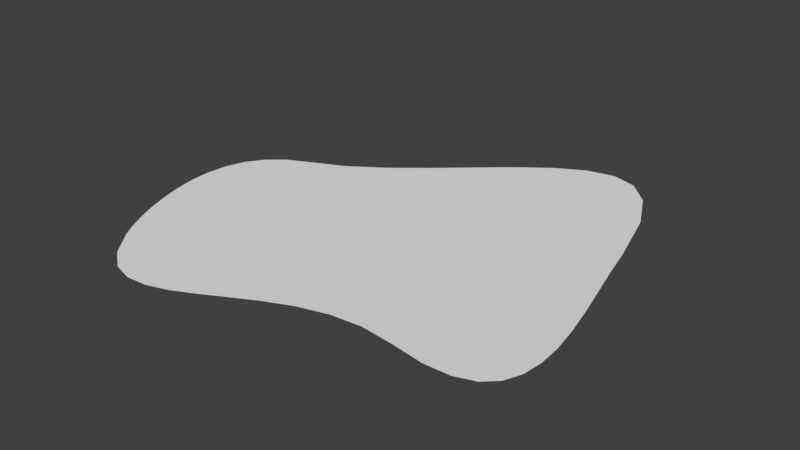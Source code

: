 # Source: Puddle.blend  (saved by Blender 2.79.0; exported with 4.5.12 LTS)
import bpy
from mathutils import Matrix  # noqa: F401  (used for matrix-valued properties, if any)

bpy.ops.wm.read_factory_settings(use_empty=True)
scene = bpy.context.scene
scene.name = 'Scene'

# ---- collections
col_collection_1 = bpy.data.collections.new('Collection 1'); scene.collection.children.link(col_collection_1)

# ---- world
world_world = bpy.data.worlds.new('World'); scene.world = world_world
world_world.color = (0.05088, 0.05088, 0.05088)
world_world.use_sun_shadow = False
world_world.sun_shadow_jitter_overblur = 0.0
world_world.cycles.sampling_method = 'MANUAL'

# ---- meshes
me_cubeziercurve_001 = bpy.data.meshes.new('CUBezierCurve.001')
me_cubeziercurve_001.from_pydata([(-1.0, 0.0, 0.0), (-0.7759, 0.1042, 0.0), (-0.5544, 0.2543, 0.0), (-0.337, 0.4317, 0.0), (-0.1252, 0.6181, 0.0), (0.07972, 0.7947, 0.0), (0.2763, 0.943, 0.0), (0.463, 1.044, 0.0), (0.6385, 1.081, 0.0), (0.8014, 1.033, 0.0), (0.9502, 0.8824, 0.0), (1.084, 0.611, 0.0), (1.2, 0.2, 0.0), (1.253, -0.02718, 0.0), (1.309, -0.246, 0.0), (1.361, -0.4535, 0.0), (1.404, -0.6465, 0.0), (1.433, -0.822, 0.0), (1.442, -0.9768, 0.0), (1.427, -1.108, 0.0), (1.383, -1.212, 0.0), (1.303, -1.287, 0.0), (1.183, -1.328, 0.0), (1.017, -1.334, 0.0), (0.8, -1.3, 0.0), (0.5841, -1.276, 0.0), (0.3853, -1.296, 0.0), (0.2014, -1.348, 0.0), (0.03067, -1.422, 0.0), (-0.129, -1.505, 0.0), (-0.2795, -1.587, 0.0), (-0.4228, -1.656, 0.0), (-0.5609, -1.699, 0.0), (-0.6957, -1.707, 0.0), (-0.8292, -1.668, 0.0), (-0.9633, -1.569, 0.0), (-1.1, -1.4, 0.0), (-1.153, -1.314, 0.0), (-1.209, -1.208, 0.0), (-1.263, -1.086, 0.0), (-1.312, -0.9534, 0.0), (-1.351, -0.8137, 0.0), (-1.377, -0.6714, 0.0), (-1.384, -0.5306, 0.0), (-1.369, -0.3957, 0.0), (-1.327, -0.2709, 0.0), (-1.254, -0.1605, 0.0), (-1.147, -0.06879, 0.0)], [], [(0, 47, 46, 45, 44, 43, 42, 41, 40, 39, 38, 37, 36, 35, 34, 33, 32, 31, 30, 29, 28, 27, 26, 25, 24, 23, 22, 21, 20, 19, 18, 17, 16, 15, 14, 13, 12, 11, 10, 9, 8, 7, 6, 5, 4, 3, 2, 1)])
me_cubeziercurve_001.use_remesh_preserve_volume = False
me_cubeziercurve_001.use_remesh_preserve_attributes = False
me_cubeziercurve_001.use_mirror_vertex_groups = False
me_cubeziercurve_001.update()

# ---- objects
ob_beziercurve = bpy.data.objects.new('BezierCurve', me_cubeziercurve_001)

# ---- transforms, parenting, visibility, modifiers, constraints
ob_beziercurve.location = (0.0, 0.0, 0.0)
ob_beziercurve.lineart.crease_threshold = 0.0

# ---- collection membership
col_collection_1.objects.link(ob_beziercurve)

# ---- scene / render settings (as saved in the file)
scene.frame_start = 1; scene.frame_end = 250; scene.frame_set(1)
scene.render.engine = 'BLENDER_EEVEE_NEXT'
scene.render.resolution_percentage = 50
scene.render.dither_intensity = 0.0
scene.cycles.use_denoising = False
scene.cycles.samples = 128
scene.cycles.sampling_pattern = 'TABULATED_SOBOL'
scene.cycles.use_adaptive_sampling = False
scene.cycles.use_light_tree = False
scene.cycles.blur_glossy = 0.0
scene.cycles.sample_clamp_indirect = 0.0
scene.view_settings.view_transform = 'Standard'
bpy.context.view_layer.update()

# ---- added for rendering (the .blend has no active camera and no usable light): camera, sun
cam_auto = bpy.data.cameras.new('AutoCamera')
cam_auto.lens = 50.0
cam_auto.sensor_width = 36.0
cam_auto.clip_end = 1000.0
ob_auto_camera = bpy.data.objects.new('AutoCamera', cam_auto)
scene.collection.objects.link(ob_auto_camera)
ob_auto_camera.location = (3.70219, -4.7208, 2.9383)
ob_auto_camera.rotation_euler = (1.09748, -7.21219e-08, 0.694738)
scene.camera = ob_auto_camera
light_auto_sun = bpy.data.lights.new('AutoSun', 'SUN')
light_auto_sun.energy = 3.0
light_auto_sun.angle = 0.0523599
ob_auto_sun = bpy.data.objects.new('AutoSun', light_auto_sun)
scene.collection.objects.link(ob_auto_sun)
ob_auto_sun.rotation_euler = (0.872665, 0.174533, 0.523599)
bpy.context.view_layer.update()
